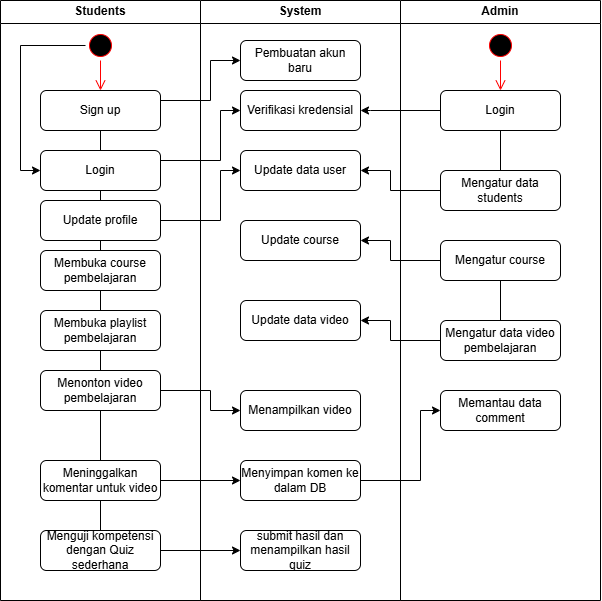

The diagram above was exported from draw.io. Its source (the exported page's mxGraphModel, read from the mxfile embedded in the PNG):
<mxGraphModel dx="1173" dy="506" grid="1" gridSize="10" guides="1" tooltips="1" connect="1" arrows="1" fold="1" page="1" pageScale="1" pageWidth="850" pageHeight="1100" math="0" shadow="0">
  <root>
    <mxCell id="0" />
    <mxCell id="1" parent="0" />
    <mxCell id="D_FFs5SmGKMfQr7Jf5ix-10" value="Students" style="swimlane;whiteSpace=wrap;html=1;" parent="1" vertex="1">
      <mxGeometry x="50" y="200" width="200" height="600" as="geometry" />
    </mxCell>
    <mxCell id="D_FFs5SmGKMfQr7Jf5ix-11" value="Sign up" style="rounded=1;whiteSpace=wrap;html=1;" parent="D_FFs5SmGKMfQr7Jf5ix-10" vertex="1">
      <mxGeometry x="40" y="90" width="120" height="40" as="geometry" />
    </mxCell>
    <mxCell id="D_FFs5SmGKMfQr7Jf5ix-12" value="Login" style="rounded=1;whiteSpace=wrap;html=1;" parent="D_FFs5SmGKMfQr7Jf5ix-10" vertex="1">
      <mxGeometry x="40" y="150" width="120" height="40" as="geometry" />
    </mxCell>
    <mxCell id="D_FFs5SmGKMfQr7Jf5ix-13" value="Membuka course pembelajaran" style="rounded=1;whiteSpace=wrap;html=1;" parent="D_FFs5SmGKMfQr7Jf5ix-10" vertex="1">
      <mxGeometry x="40" y="250" width="120" height="40" as="geometry" />
    </mxCell>
    <mxCell id="D_FFs5SmGKMfQr7Jf5ix-14" value="Menonton video pembelajaran" style="rounded=1;whiteSpace=wrap;html=1;" parent="D_FFs5SmGKMfQr7Jf5ix-10" vertex="1">
      <mxGeometry x="40" y="370" width="120" height="40" as="geometry" />
    </mxCell>
    <mxCell id="D_FFs5SmGKMfQr7Jf5ix-15" value="Meninggalkan komentar untuk video" style="rounded=1;whiteSpace=wrap;html=1;" parent="D_FFs5SmGKMfQr7Jf5ix-10" vertex="1">
      <mxGeometry x="40" y="460" width="120" height="40" as="geometry" />
    </mxCell>
    <mxCell id="D_FFs5SmGKMfQr7Jf5ix-22" value="Membuka playlist pembelajaran" style="rounded=1;whiteSpace=wrap;html=1;" parent="D_FFs5SmGKMfQr7Jf5ix-10" vertex="1">
      <mxGeometry x="40" y="310" width="120" height="40" as="geometry" />
    </mxCell>
    <mxCell id="D_FFs5SmGKMfQr7Jf5ix-23" value="Menguji kompetensi dengan Quiz sederhana" style="rounded=1;whiteSpace=wrap;html=1;" parent="D_FFs5SmGKMfQr7Jf5ix-10" vertex="1">
      <mxGeometry x="40" y="530" width="120" height="40" as="geometry" />
    </mxCell>
    <mxCell id="D_FFs5SmGKMfQr7Jf5ix-54" value="" style="endArrow=none;html=1;rounded=0;entryX=0.5;entryY=1;entryDx=0;entryDy=0;" parent="D_FFs5SmGKMfQr7Jf5ix-10" source="D_FFs5SmGKMfQr7Jf5ix-12" target="D_FFs5SmGKMfQr7Jf5ix-11" edge="1">
      <mxGeometry width="50" height="50" relative="1" as="geometry">
        <mxPoint x="300" y="250" as="sourcePoint" />
        <mxPoint x="350" y="200" as="targetPoint" />
      </mxGeometry>
    </mxCell>
    <mxCell id="D_FFs5SmGKMfQr7Jf5ix-55" value="" style="endArrow=none;html=1;rounded=0;entryX=0.5;entryY=1;entryDx=0;entryDy=0;" parent="D_FFs5SmGKMfQr7Jf5ix-10" source="D_FFs5SmGKMfQr7Jf5ix-13" target="D_FFs5SmGKMfQr7Jf5ix-12" edge="1">
      <mxGeometry width="50" height="50" relative="1" as="geometry">
        <mxPoint x="300" y="250" as="sourcePoint" />
        <mxPoint x="350" y="200" as="targetPoint" />
      </mxGeometry>
    </mxCell>
    <mxCell id="D_FFs5SmGKMfQr7Jf5ix-57" value="" style="endArrow=none;html=1;rounded=0;entryX=0.5;entryY=1;entryDx=0;entryDy=0;exitX=0.5;exitY=0;exitDx=0;exitDy=0;" parent="D_FFs5SmGKMfQr7Jf5ix-10" source="D_FFs5SmGKMfQr7Jf5ix-22" target="D_FFs5SmGKMfQr7Jf5ix-13" edge="1">
      <mxGeometry width="50" height="50" relative="1" as="geometry">
        <mxPoint x="90" y="280" as="sourcePoint" />
        <mxPoint x="140" y="230" as="targetPoint" />
      </mxGeometry>
    </mxCell>
    <mxCell id="D_FFs5SmGKMfQr7Jf5ix-58" value="" style="endArrow=none;html=1;rounded=0;entryX=0.5;entryY=1;entryDx=0;entryDy=0;exitX=0.5;exitY=0;exitDx=0;exitDy=0;" parent="D_FFs5SmGKMfQr7Jf5ix-10" source="D_FFs5SmGKMfQr7Jf5ix-14" target="D_FFs5SmGKMfQr7Jf5ix-22" edge="1">
      <mxGeometry width="50" height="50" relative="1" as="geometry">
        <mxPoint x="40" y="330" as="sourcePoint" />
        <mxPoint x="90" y="280" as="targetPoint" />
      </mxGeometry>
    </mxCell>
    <mxCell id="D_FFs5SmGKMfQr7Jf5ix-59" value="" style="endArrow=none;html=1;rounded=0;entryX=0.5;entryY=1;entryDx=0;entryDy=0;exitX=0.5;exitY=0;exitDx=0;exitDy=0;" parent="D_FFs5SmGKMfQr7Jf5ix-10" source="D_FFs5SmGKMfQr7Jf5ix-15" target="D_FFs5SmGKMfQr7Jf5ix-14" edge="1">
      <mxGeometry width="50" height="50" relative="1" as="geometry">
        <mxPoint x="70" y="390" as="sourcePoint" />
        <mxPoint x="120" y="340" as="targetPoint" />
      </mxGeometry>
    </mxCell>
    <mxCell id="D_FFs5SmGKMfQr7Jf5ix-60" value="" style="endArrow=none;html=1;rounded=0;entryX=0.5;entryY=1;entryDx=0;entryDy=0;exitX=0.5;exitY=0;exitDx=0;exitDy=0;" parent="D_FFs5SmGKMfQr7Jf5ix-10" source="D_FFs5SmGKMfQr7Jf5ix-23" target="D_FFs5SmGKMfQr7Jf5ix-15" edge="1">
      <mxGeometry width="50" height="50" relative="1" as="geometry">
        <mxPoint x="70" y="430" as="sourcePoint" />
        <mxPoint x="120" y="380" as="targetPoint" />
      </mxGeometry>
    </mxCell>
    <mxCell id="jYmmuAOqC6Qso9v0SV9D-18" style="edgeStyle=orthogonalEdgeStyle;rounded=0;orthogonalLoop=1;jettySize=auto;html=1;entryX=0;entryY=0.5;entryDx=0;entryDy=0;" edge="1" parent="D_FFs5SmGKMfQr7Jf5ix-10" source="jYmmuAOqC6Qso9v0SV9D-13" target="D_FFs5SmGKMfQr7Jf5ix-12">
      <mxGeometry relative="1" as="geometry">
        <Array as="points">
          <mxPoint x="20" y="45" />
          <mxPoint x="20" y="170" />
        </Array>
      </mxGeometry>
    </mxCell>
    <mxCell id="jYmmuAOqC6Qso9v0SV9D-13" value="" style="ellipse;html=1;shape=startState;fillColor=#000000;strokeColor=#ff0000;" vertex="1" parent="D_FFs5SmGKMfQr7Jf5ix-10">
      <mxGeometry x="85" y="30" width="30" height="30" as="geometry" />
    </mxCell>
    <mxCell id="jYmmuAOqC6Qso9v0SV9D-14" value="" style="edgeStyle=orthogonalEdgeStyle;html=1;verticalAlign=bottom;endArrow=open;endSize=8;strokeColor=#ff0000;rounded=0;entryX=0.5;entryY=0;entryDx=0;entryDy=0;" edge="1" source="jYmmuAOqC6Qso9v0SV9D-13" parent="D_FFs5SmGKMfQr7Jf5ix-10" target="D_FFs5SmGKMfQr7Jf5ix-11">
      <mxGeometry relative="1" as="geometry">
        <mxPoint x="105" y="120" as="targetPoint" />
      </mxGeometry>
    </mxCell>
    <mxCell id="jYmmuAOqC6Qso9v0SV9D-46" value="Update profile" style="rounded=1;whiteSpace=wrap;html=1;" vertex="1" parent="D_FFs5SmGKMfQr7Jf5ix-10">
      <mxGeometry x="40" y="200" width="120" height="40" as="geometry" />
    </mxCell>
    <mxCell id="D_FFs5SmGKMfQr7Jf5ix-45" value="Admin" style="swimlane;whiteSpace=wrap;html=1;" parent="1" vertex="1">
      <mxGeometry x="450" y="200" width="200" height="600" as="geometry" />
    </mxCell>
    <mxCell id="D_FFs5SmGKMfQr7Jf5ix-47" value="Login" style="rounded=1;whiteSpace=wrap;html=1;" parent="D_FFs5SmGKMfQr7Jf5ix-45" vertex="1">
      <mxGeometry x="40" y="90" width="120" height="40" as="geometry" />
    </mxCell>
    <mxCell id="D_FFs5SmGKMfQr7Jf5ix-49" value="Mengatur course" style="rounded=1;whiteSpace=wrap;html=1;" parent="D_FFs5SmGKMfQr7Jf5ix-45" vertex="1">
      <mxGeometry x="40" y="240" width="120" height="40" as="geometry" />
    </mxCell>
    <mxCell id="D_FFs5SmGKMfQr7Jf5ix-50" value="Mengatur data video pembelajaran" style="rounded=1;whiteSpace=wrap;html=1;" parent="D_FFs5SmGKMfQr7Jf5ix-45" vertex="1">
      <mxGeometry x="40" y="320" width="120" height="40" as="geometry" />
    </mxCell>
    <mxCell id="D_FFs5SmGKMfQr7Jf5ix-51" value="Mengatur data students" style="rounded=1;whiteSpace=wrap;html=1;" parent="D_FFs5SmGKMfQr7Jf5ix-45" vertex="1">
      <mxGeometry x="40" y="170" width="120" height="40" as="geometry" />
    </mxCell>
    <mxCell id="D_FFs5SmGKMfQr7Jf5ix-53" value="Memantau data comment" style="rounded=1;whiteSpace=wrap;html=1;" parent="D_FFs5SmGKMfQr7Jf5ix-45" vertex="1">
      <mxGeometry x="40" y="390" width="120" height="40" as="geometry" />
    </mxCell>
    <mxCell id="D_FFs5SmGKMfQr7Jf5ix-66" value="" style="endArrow=none;html=1;rounded=0;entryX=0.5;entryY=1;entryDx=0;entryDy=0;exitX=0.5;exitY=0;exitDx=0;exitDy=0;" parent="D_FFs5SmGKMfQr7Jf5ix-45" source="D_FFs5SmGKMfQr7Jf5ix-51" target="D_FFs5SmGKMfQr7Jf5ix-47" edge="1">
      <mxGeometry width="50" height="50" relative="1" as="geometry">
        <mxPoint x="100" y="150" as="sourcePoint" />
        <mxPoint x="90" y="160" as="targetPoint" />
      </mxGeometry>
    </mxCell>
    <mxCell id="D_FFs5SmGKMfQr7Jf5ix-69" value="" style="endArrow=none;html=1;rounded=0;entryX=0.5;entryY=1;entryDx=0;entryDy=0;" parent="D_FFs5SmGKMfQr7Jf5ix-45" source="D_FFs5SmGKMfQr7Jf5ix-50" target="D_FFs5SmGKMfQr7Jf5ix-49" edge="1">
      <mxGeometry width="50" height="50" relative="1" as="geometry">
        <mxPoint x="30" y="330" as="sourcePoint" />
        <mxPoint x="80" y="280" as="targetPoint" />
      </mxGeometry>
    </mxCell>
    <mxCell id="jYmmuAOqC6Qso9v0SV9D-33" value="" style="ellipse;html=1;shape=startState;fillColor=#000000;strokeColor=#ff0000;" vertex="1" parent="D_FFs5SmGKMfQr7Jf5ix-45">
      <mxGeometry x="85" y="30" width="30" height="30" as="geometry" />
    </mxCell>
    <mxCell id="jYmmuAOqC6Qso9v0SV9D-34" value="" style="edgeStyle=orthogonalEdgeStyle;html=1;verticalAlign=bottom;endArrow=open;endSize=8;strokeColor=#ff0000;rounded=0;entryX=0.5;entryY=0;entryDx=0;entryDy=0;" edge="1" source="jYmmuAOqC6Qso9v0SV9D-33" parent="D_FFs5SmGKMfQr7Jf5ix-45" target="D_FFs5SmGKMfQr7Jf5ix-47">
      <mxGeometry relative="1" as="geometry">
        <mxPoint x="105" y="90" as="targetPoint" />
      </mxGeometry>
    </mxCell>
    <mxCell id="jYmmuAOqC6Qso9v0SV9D-1" value="System" style="swimlane;whiteSpace=wrap;html=1;" vertex="1" parent="1">
      <mxGeometry x="250" y="200" width="200" height="600" as="geometry" />
    </mxCell>
    <mxCell id="jYmmuAOqC6Qso9v0SV9D-20" value="Pembuatan akun baru" style="rounded=1;whiteSpace=wrap;html=1;" vertex="1" parent="jYmmuAOqC6Qso9v0SV9D-1">
      <mxGeometry x="40" y="40" width="120" height="40" as="geometry" />
    </mxCell>
    <mxCell id="jYmmuAOqC6Qso9v0SV9D-22" value="Menampilkan video" style="rounded=1;whiteSpace=wrap;html=1;" vertex="1" parent="jYmmuAOqC6Qso9v0SV9D-1">
      <mxGeometry x="40" y="390" width="120" height="40" as="geometry" />
    </mxCell>
    <mxCell id="jYmmuAOqC6Qso9v0SV9D-24" value="Menyimpan komen ke dalam DB" style="rounded=1;whiteSpace=wrap;html=1;" vertex="1" parent="jYmmuAOqC6Qso9v0SV9D-1">
      <mxGeometry x="40" y="460" width="120" height="40" as="geometry" />
    </mxCell>
    <mxCell id="jYmmuAOqC6Qso9v0SV9D-26" value="submit hasil dan menampilkan hasil quiz" style="rounded=1;whiteSpace=wrap;html=1;" vertex="1" parent="jYmmuAOqC6Qso9v0SV9D-1">
      <mxGeometry x="40" y="530" width="120" height="40" as="geometry" />
    </mxCell>
    <mxCell id="jYmmuAOqC6Qso9v0SV9D-29" value="Verifikasi kredensial" style="rounded=1;whiteSpace=wrap;html=1;" vertex="1" parent="jYmmuAOqC6Qso9v0SV9D-1">
      <mxGeometry x="40" y="90" width="120" height="40" as="geometry" />
    </mxCell>
    <mxCell id="jYmmuAOqC6Qso9v0SV9D-39" value="Update data user" style="rounded=1;whiteSpace=wrap;html=1;" vertex="1" parent="jYmmuAOqC6Qso9v0SV9D-1">
      <mxGeometry x="40" y="150" width="120" height="40" as="geometry" />
    </mxCell>
    <mxCell id="jYmmuAOqC6Qso9v0SV9D-44" value="Update data video" style="rounded=1;whiteSpace=wrap;html=1;" vertex="1" parent="jYmmuAOqC6Qso9v0SV9D-1">
      <mxGeometry x="40" y="300" width="120" height="40" as="geometry" />
    </mxCell>
    <mxCell id="jYmmuAOqC6Qso9v0SV9D-51" value="Update course" style="rounded=1;whiteSpace=wrap;html=1;" vertex="1" parent="jYmmuAOqC6Qso9v0SV9D-1">
      <mxGeometry x="40" y="220" width="120" height="40" as="geometry" />
    </mxCell>
    <mxCell id="jYmmuAOqC6Qso9v0SV9D-21" value="" style="endArrow=classic;html=1;rounded=0;exitX=1;exitY=0.25;exitDx=0;exitDy=0;entryX=0;entryY=0.5;entryDx=0;entryDy=0;" edge="1" parent="1" source="D_FFs5SmGKMfQr7Jf5ix-11" target="jYmmuAOqC6Qso9v0SV9D-20">
      <mxGeometry width="50" height="50" relative="1" as="geometry">
        <mxPoint x="300" y="380" as="sourcePoint" />
        <mxPoint x="350" y="330" as="targetPoint" />
        <Array as="points">
          <mxPoint x="260" y="300" />
          <mxPoint x="260" y="260" />
        </Array>
      </mxGeometry>
    </mxCell>
    <mxCell id="jYmmuAOqC6Qso9v0SV9D-23" value="" style="endArrow=classic;html=1;rounded=0;exitX=1;exitY=0.5;exitDx=0;exitDy=0;entryX=0;entryY=0.5;entryDx=0;entryDy=0;" edge="1" parent="1" source="D_FFs5SmGKMfQr7Jf5ix-14" target="jYmmuAOqC6Qso9v0SV9D-22">
      <mxGeometry width="50" height="50" relative="1" as="geometry">
        <mxPoint x="280" y="640" as="sourcePoint" />
        <mxPoint x="330" y="590" as="targetPoint" />
        <Array as="points">
          <mxPoint x="260" y="590" />
          <mxPoint x="260" y="610" />
        </Array>
      </mxGeometry>
    </mxCell>
    <mxCell id="jYmmuAOqC6Qso9v0SV9D-25" value="" style="endArrow=classic;html=1;rounded=0;exitX=1;exitY=0.5;exitDx=0;exitDy=0;entryX=0;entryY=0.5;entryDx=0;entryDy=0;" edge="1" parent="1" source="D_FFs5SmGKMfQr7Jf5ix-15" target="jYmmuAOqC6Qso9v0SV9D-24">
      <mxGeometry width="50" height="50" relative="1" as="geometry">
        <mxPoint x="220" y="550" as="sourcePoint" />
        <mxPoint x="300" y="550" as="targetPoint" />
      </mxGeometry>
    </mxCell>
    <mxCell id="jYmmuAOqC6Qso9v0SV9D-27" value="" style="endArrow=classic;html=1;rounded=0;exitX=1;exitY=0.5;exitDx=0;exitDy=0;entryX=0;entryY=0.5;entryDx=0;entryDy=0;" edge="1" parent="1" source="D_FFs5SmGKMfQr7Jf5ix-23" target="jYmmuAOqC6Qso9v0SV9D-26">
      <mxGeometry width="50" height="50" relative="1" as="geometry">
        <mxPoint x="220" y="690" as="sourcePoint" />
        <mxPoint x="270" y="640" as="targetPoint" />
      </mxGeometry>
    </mxCell>
    <mxCell id="jYmmuAOqC6Qso9v0SV9D-30" value="" style="endArrow=classic;html=1;rounded=0;exitX=1;exitY=0.25;exitDx=0;exitDy=0;entryX=0;entryY=0.5;entryDx=0;entryDy=0;" edge="1" parent="1" source="D_FFs5SmGKMfQr7Jf5ix-12" target="jYmmuAOqC6Qso9v0SV9D-29">
      <mxGeometry width="50" height="50" relative="1" as="geometry">
        <mxPoint x="290" y="470" as="sourcePoint" />
        <mxPoint x="340" y="420" as="targetPoint" />
        <Array as="points">
          <mxPoint x="270" y="360" />
          <mxPoint x="270" y="310" />
        </Array>
      </mxGeometry>
    </mxCell>
    <mxCell id="jYmmuAOqC6Qso9v0SV9D-36" style="edgeStyle=orthogonalEdgeStyle;rounded=0;orthogonalLoop=1;jettySize=auto;html=1;exitX=0;exitY=0.5;exitDx=0;exitDy=0;entryX=1;entryY=0.5;entryDx=0;entryDy=0;" edge="1" parent="1" source="D_FFs5SmGKMfQr7Jf5ix-47" target="jYmmuAOqC6Qso9v0SV9D-29">
      <mxGeometry relative="1" as="geometry">
        <Array as="points">
          <mxPoint x="420" y="310" />
          <mxPoint x="420" y="310" />
        </Array>
      </mxGeometry>
    </mxCell>
    <mxCell id="jYmmuAOqC6Qso9v0SV9D-43" style="edgeStyle=orthogonalEdgeStyle;rounded=0;orthogonalLoop=1;jettySize=auto;html=1;exitX=1;exitY=0.5;exitDx=0;exitDy=0;entryX=0;entryY=0.5;entryDx=0;entryDy=0;" edge="1" parent="1" source="jYmmuAOqC6Qso9v0SV9D-24" target="D_FFs5SmGKMfQr7Jf5ix-53">
      <mxGeometry relative="1" as="geometry">
        <mxPoint x="470" y="550" as="targetPoint" />
        <Array as="points">
          <mxPoint x="470" y="680" />
          <mxPoint x="470" y="610" />
        </Array>
      </mxGeometry>
    </mxCell>
    <mxCell id="jYmmuAOqC6Qso9v0SV9D-45" style="edgeStyle=orthogonalEdgeStyle;rounded=0;orthogonalLoop=1;jettySize=auto;html=1;exitX=0;exitY=0.5;exitDx=0;exitDy=0;entryX=1;entryY=0.5;entryDx=0;entryDy=0;" edge="1" parent="1" source="D_FFs5SmGKMfQr7Jf5ix-50" target="jYmmuAOqC6Qso9v0SV9D-44">
      <mxGeometry relative="1" as="geometry">
        <Array as="points">
          <mxPoint x="440" y="540" />
          <mxPoint x="440" y="520" />
        </Array>
      </mxGeometry>
    </mxCell>
    <mxCell id="jYmmuAOqC6Qso9v0SV9D-47" style="edgeStyle=orthogonalEdgeStyle;rounded=0;orthogonalLoop=1;jettySize=auto;html=1;" edge="1" parent="1" source="jYmmuAOqC6Qso9v0SV9D-46" target="jYmmuAOqC6Qso9v0SV9D-39">
      <mxGeometry relative="1" as="geometry">
        <Array as="points">
          <mxPoint x="270" y="420" />
          <mxPoint x="270" y="370" />
        </Array>
      </mxGeometry>
    </mxCell>
    <mxCell id="jYmmuAOqC6Qso9v0SV9D-50" style="edgeStyle=orthogonalEdgeStyle;rounded=0;orthogonalLoop=1;jettySize=auto;html=1;exitX=0;exitY=0.5;exitDx=0;exitDy=0;" edge="1" parent="1" source="D_FFs5SmGKMfQr7Jf5ix-51">
      <mxGeometry relative="1" as="geometry">
        <mxPoint x="410" y="370" as="targetPoint" />
        <Array as="points">
          <mxPoint x="440" y="390" />
          <mxPoint x="440" y="370" />
          <mxPoint x="410" y="370" />
        </Array>
      </mxGeometry>
    </mxCell>
    <mxCell id="jYmmuAOqC6Qso9v0SV9D-52" style="edgeStyle=orthogonalEdgeStyle;rounded=0;orthogonalLoop=1;jettySize=auto;html=1;exitX=0;exitY=0.5;exitDx=0;exitDy=0;entryX=1;entryY=0.5;entryDx=0;entryDy=0;" edge="1" parent="1" source="D_FFs5SmGKMfQr7Jf5ix-49" target="jYmmuAOqC6Qso9v0SV9D-51">
      <mxGeometry relative="1" as="geometry">
        <Array as="points">
          <mxPoint x="440" y="460" />
          <mxPoint x="440" y="440" />
        </Array>
      </mxGeometry>
    </mxCell>
  </root>
</mxGraphModel>